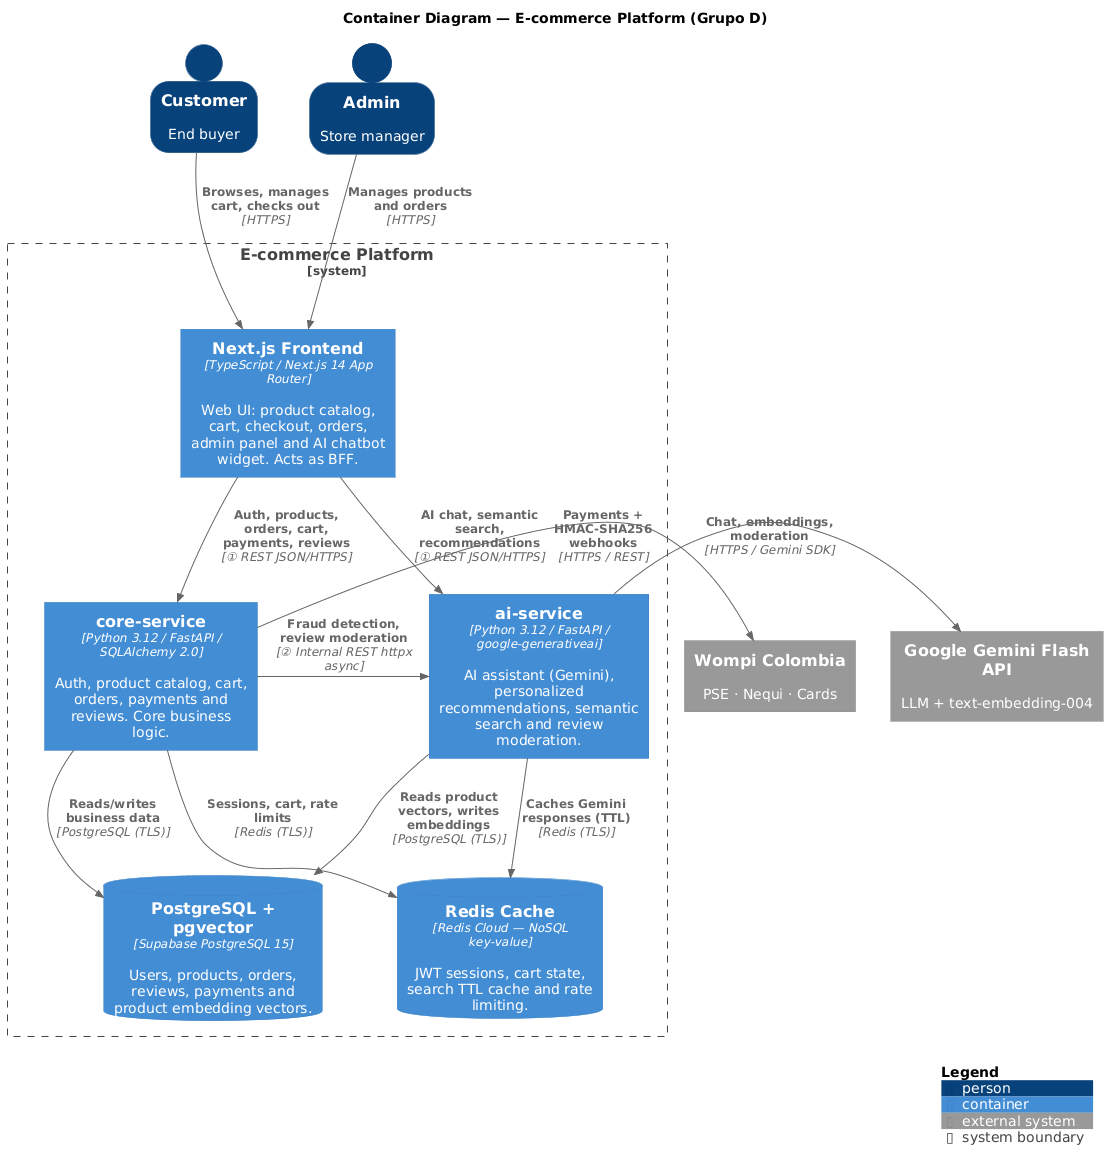

The diagram above was rendered by PlantUML. Its source (embedded in the PNG):
@startuml
!include https://raw.githubusercontent.com/plantuml-stdlib/C4-PlantUML/master/C4_Container.puml

LAYOUT_TOP_DOWN()
SHOW_PERSON_OUTLINE()

title Container Diagram — E-commerce Platform (Grupo D)

' ── Actors ───────────────────────────────────────────────────────────
Person(customer, "Customer", "End buyer")
Person(admin, "Admin", "Store manager")

' ── Platform Boundary ────────────────────────────────────────────────
System_Boundary(platform, "E-commerce Platform") {
    Container(frontend, "Next.js Frontend", "TypeScript / Next.js 14 App Router", "Web UI: product catalog, cart, checkout, orders, admin panel and AI chatbot widget. Acts as BFF.")
    Container(core, "core-service", "Python 3.12 / FastAPI / SQLAlchemy 2.0", "Auth, product catalog, cart, orders, payments and reviews. Core business logic.")
    Container(ai, "ai-service", "Python 3.12 / FastAPI / google-generativeai", "AI assistant (Gemini), personalized recommendations, semantic search and review moderation.")
    ContainerDb(db, "PostgreSQL + pgvector", "Supabase PostgreSQL 15", "Users, products, orders, reviews, payments and product embedding vectors.")
    ContainerDb(cache, "Redis Cache", "Redis Cloud — NoSQL key-value", "JWT sessions, cart state, search TTL cache and rate limiting.")
}

' ── External Systems ─────────────────────────────────────────────────
System_Ext(gemini, "Google Gemini Flash API", "LLM + text-embedding-004")
System_Ext(wompi, "Wompi Colombia", "PSE · Nequi · Cards")

' ── Relations ────────────────────────────────────────────────────────
Rel_D(customer, frontend, "Browses, manages cart, checks out", "HTTPS")
Rel_D(admin, frontend, "Manages products and orders", "HTTPS")

Rel_D(frontend, core, "Auth, products, orders, cart, payments, reviews", "① REST JSON/HTTPS")
Rel_D(frontend, ai, "AI chat, semantic search, recommendations", "① REST JSON/HTTPS")

Rel_R(core, ai, "Fraud detection, review moderation", "② Internal REST httpx async")

Rel_D(core, db, "Reads/writes business data", "PostgreSQL (TLS)")
Rel_D(ai, db, "Reads product vectors, writes embeddings", "PostgreSQL (TLS)")

Rel_D(core, cache, "Sessions, cart, rate limits", "Redis (TLS)")
Rel_D(ai, cache, "Caches Gemini responses (TTL)", "Redis (TLS)")

Rel_R(core, wompi, "Payments + HMAC-SHA256 webhooks", "HTTPS / REST")
Rel_R(ai, gemini, "Chat, embeddings, moderation", "HTTPS / Gemini SDK")

SHOW_LEGEND()
@enduml